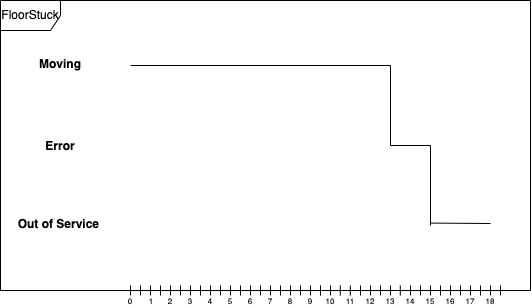

The diagram above was exported from draw.io. Its source (the exported page's mxGraphModel, read from the mxfile embedded in the PNG):
<mxGraphModel dx="498" dy="408" grid="1" gridSize="10" guides="1" tooltips="1" connect="1" arrows="1" fold="1" page="1" pageScale="1" pageWidth="850" pageHeight="1100" math="0" shadow="0">
  <root>
    <mxCell id="0" />
    <mxCell id="1" parent="0" />
    <mxCell id="ySNiTG3cRAI_NgqaKQe0-55" value="&lt;font style=&quot;font-size: 12px&quot;&gt;FloorStuck&lt;/font&gt;" style="shape=umlFrame;whiteSpace=wrap;html=1;fontSize=6;" vertex="1" parent="1">
      <mxGeometry x="220" y="55" width="530" height="290" as="geometry" />
    </mxCell>
    <mxCell id="ySNiTG3cRAI_NgqaKQe0-4" value="Error" style="text;align=center;fontStyle=1;verticalAlign=middle;spacingLeft=3;spacingRight=3;strokeColor=none;rotatable=0;points=[[0,0.5],[1,0.5]];portConstraint=eastwest;" vertex="1" parent="1">
      <mxGeometry x="240" y="182" width="80" height="36" as="geometry" />
    </mxCell>
    <mxCell id="ySNiTG3cRAI_NgqaKQe0-8" value="" style="endArrow=none;html=1;rounded=0;" edge="1" parent="1">
      <mxGeometry width="50" height="50" relative="1" as="geometry">
        <mxPoint x="350" y="350" as="sourcePoint" />
        <mxPoint x="350" y="340" as="targetPoint" />
        <Array as="points" />
      </mxGeometry>
    </mxCell>
    <mxCell id="ySNiTG3cRAI_NgqaKQe0-10" value="" style="endArrow=none;html=1;rounded=0;" edge="1" parent="1">
      <mxGeometry width="50" height="50" relative="1" as="geometry">
        <mxPoint x="360" y="350" as="sourcePoint" />
        <mxPoint x="360" y="340" as="targetPoint" />
        <Array as="points" />
      </mxGeometry>
    </mxCell>
    <mxCell id="ySNiTG3cRAI_NgqaKQe0-11" value="" style="endArrow=none;html=1;rounded=0;startArrow=none;" edge="1" parent="1">
      <mxGeometry width="50" height="50" relative="1" as="geometry">
        <mxPoint x="370" y="350" as="sourcePoint" />
        <mxPoint x="370" y="340" as="targetPoint" />
        <Array as="points" />
      </mxGeometry>
    </mxCell>
    <mxCell id="ySNiTG3cRAI_NgqaKQe0-12" value="" style="endArrow=none;html=1;rounded=0;" edge="1" parent="1">
      <mxGeometry width="50" height="50" relative="1" as="geometry">
        <mxPoint x="380" y="350" as="sourcePoint" />
        <mxPoint x="380" y="340" as="targetPoint" />
        <Array as="points" />
      </mxGeometry>
    </mxCell>
    <mxCell id="ySNiTG3cRAI_NgqaKQe0-13" value="" style="endArrow=none;html=1;rounded=0;" edge="1" parent="1">
      <mxGeometry width="50" height="50" relative="1" as="geometry">
        <mxPoint x="390" y="350" as="sourcePoint" />
        <mxPoint x="390" y="340" as="targetPoint" />
        <Array as="points" />
      </mxGeometry>
    </mxCell>
    <mxCell id="ySNiTG3cRAI_NgqaKQe0-14" value="" style="endArrow=none;html=1;rounded=0;" edge="1" parent="1">
      <mxGeometry width="50" height="50" relative="1" as="geometry">
        <mxPoint x="400" y="350" as="sourcePoint" />
        <mxPoint x="400" y="340" as="targetPoint" />
        <Array as="points" />
      </mxGeometry>
    </mxCell>
    <mxCell id="ySNiTG3cRAI_NgqaKQe0-15" value="" style="endArrow=none;html=1;rounded=0;" edge="1" parent="1">
      <mxGeometry width="50" height="50" relative="1" as="geometry">
        <mxPoint x="410" y="350" as="sourcePoint" />
        <mxPoint x="410" y="340" as="targetPoint" />
        <Array as="points" />
      </mxGeometry>
    </mxCell>
    <mxCell id="ySNiTG3cRAI_NgqaKQe0-16" value="" style="endArrow=none;html=1;rounded=0;" edge="1" parent="1">
      <mxGeometry width="50" height="50" relative="1" as="geometry">
        <mxPoint x="420" y="350" as="sourcePoint" />
        <mxPoint x="420" y="340" as="targetPoint" />
        <Array as="points" />
      </mxGeometry>
    </mxCell>
    <mxCell id="ySNiTG3cRAI_NgqaKQe0-17" value="" style="endArrow=none;html=1;rounded=0;" edge="1" parent="1">
      <mxGeometry width="50" height="50" relative="1" as="geometry">
        <mxPoint x="430" y="350" as="sourcePoint" />
        <mxPoint x="430" y="340" as="targetPoint" />
        <Array as="points" />
      </mxGeometry>
    </mxCell>
    <mxCell id="ySNiTG3cRAI_NgqaKQe0-18" value="" style="endArrow=none;html=1;rounded=0;" edge="1" parent="1">
      <mxGeometry width="50" height="50" relative="1" as="geometry">
        <mxPoint x="440" y="350" as="sourcePoint" />
        <mxPoint x="440" y="340" as="targetPoint" />
        <Array as="points" />
      </mxGeometry>
    </mxCell>
    <mxCell id="ySNiTG3cRAI_NgqaKQe0-19" value="" style="endArrow=none;html=1;rounded=0;" edge="1" parent="1">
      <mxGeometry width="50" height="50" relative="1" as="geometry">
        <mxPoint x="450" y="350" as="sourcePoint" />
        <mxPoint x="450" y="340" as="targetPoint" />
        <Array as="points" />
      </mxGeometry>
    </mxCell>
    <mxCell id="ySNiTG3cRAI_NgqaKQe0-20" value="" style="endArrow=none;html=1;rounded=0;" edge="1" parent="1">
      <mxGeometry width="50" height="50" relative="1" as="geometry">
        <mxPoint x="460" y="350" as="sourcePoint" />
        <mxPoint x="460" y="340" as="targetPoint" />
        <Array as="points" />
      </mxGeometry>
    </mxCell>
    <mxCell id="ySNiTG3cRAI_NgqaKQe0-21" value="" style="endArrow=none;html=1;rounded=0;startArrow=none;" edge="1" parent="1">
      <mxGeometry width="50" height="50" relative="1" as="geometry">
        <mxPoint x="470" y="350" as="sourcePoint" />
        <mxPoint x="470" y="340" as="targetPoint" />
        <Array as="points" />
      </mxGeometry>
    </mxCell>
    <mxCell id="ySNiTG3cRAI_NgqaKQe0-22" value="" style="endArrow=none;html=1;rounded=0;" edge="1" parent="1">
      <mxGeometry width="50" height="50" relative="1" as="geometry">
        <mxPoint x="480" y="350" as="sourcePoint" />
        <mxPoint x="480" y="340" as="targetPoint" />
        <Array as="points" />
      </mxGeometry>
    </mxCell>
    <mxCell id="ySNiTG3cRAI_NgqaKQe0-23" value="" style="endArrow=none;html=1;rounded=0;" edge="1" parent="1">
      <mxGeometry width="50" height="50" relative="1" as="geometry">
        <mxPoint x="490" y="350" as="sourcePoint" />
        <mxPoint x="490" y="340" as="targetPoint" />
        <Array as="points" />
      </mxGeometry>
    </mxCell>
    <mxCell id="ySNiTG3cRAI_NgqaKQe0-24" value="" style="endArrow=none;html=1;rounded=0;" edge="1" parent="1">
      <mxGeometry width="50" height="50" relative="1" as="geometry">
        <mxPoint x="500" y="350" as="sourcePoint" />
        <mxPoint x="500" y="340" as="targetPoint" />
        <Array as="points" />
      </mxGeometry>
    </mxCell>
    <mxCell id="ySNiTG3cRAI_NgqaKQe0-25" value="" style="endArrow=none;html=1;rounded=0;" edge="1" parent="1">
      <mxGeometry width="50" height="50" relative="1" as="geometry">
        <mxPoint x="510" y="350" as="sourcePoint" />
        <mxPoint x="510" y="340" as="targetPoint" />
        <Array as="points" />
      </mxGeometry>
    </mxCell>
    <mxCell id="ySNiTG3cRAI_NgqaKQe0-26" value="" style="endArrow=none;html=1;rounded=0;" edge="1" parent="1">
      <mxGeometry width="50" height="50" relative="1" as="geometry">
        <mxPoint x="520" y="350" as="sourcePoint" />
        <mxPoint x="520" y="340" as="targetPoint" />
        <Array as="points" />
      </mxGeometry>
    </mxCell>
    <mxCell id="ySNiTG3cRAI_NgqaKQe0-27" value="" style="endArrow=none;html=1;rounded=0;" edge="1" parent="1">
      <mxGeometry width="50" height="50" relative="1" as="geometry">
        <mxPoint x="530" y="350" as="sourcePoint" />
        <mxPoint x="530" y="340" as="targetPoint" />
        <Array as="points" />
      </mxGeometry>
    </mxCell>
    <mxCell id="ySNiTG3cRAI_NgqaKQe0-52" value="" style="endArrow=none;html=1;rounded=0;" edge="1" parent="1">
      <mxGeometry width="50" height="50" relative="1" as="geometry">
        <mxPoint x="380" y="350" as="sourcePoint" />
        <mxPoint x="380" y="350" as="targetPoint" />
        <Array as="points" />
      </mxGeometry>
    </mxCell>
    <mxCell id="ySNiTG3cRAI_NgqaKQe0-59" value="" style="endArrow=none;html=1;rounded=0;fontSize=12;" edge="1" parent="1">
      <mxGeometry width="50" height="50" relative="1" as="geometry">
        <mxPoint x="470" y="270" as="sourcePoint" />
        <mxPoint x="470" y="270" as="targetPoint" />
      </mxGeometry>
    </mxCell>
    <mxCell id="ySNiTG3cRAI_NgqaKQe0-62" value="&lt;font style=&quot;font-size: 8px&quot;&gt;0&lt;/font&gt;" style="text;html=1;strokeColor=none;fillColor=none;align=center;verticalAlign=middle;whiteSpace=wrap;rounded=0;fontSize=12;" vertex="1" parent="1">
      <mxGeometry x="350" y="350" height="10" as="geometry" />
    </mxCell>
    <mxCell id="ySNiTG3cRAI_NgqaKQe0-64" value="&lt;font style=&quot;font-size: 8px&quot;&gt;1&lt;/font&gt;" style="text;html=1;strokeColor=none;fillColor=none;align=center;verticalAlign=middle;whiteSpace=wrap;rounded=0;fontSize=12;" vertex="1" parent="1">
      <mxGeometry x="371" y="350" height="10" as="geometry" />
    </mxCell>
    <mxCell id="ySNiTG3cRAI_NgqaKQe0-66" value="&lt;font style=&quot;font-size: 8px&quot;&gt;2&lt;/font&gt;" style="text;html=1;strokeColor=none;fillColor=none;align=center;verticalAlign=middle;whiteSpace=wrap;rounded=0;fontSize=12;" vertex="1" parent="1">
      <mxGeometry x="390" y="350" height="10" as="geometry" />
    </mxCell>
    <mxCell id="ySNiTG3cRAI_NgqaKQe0-67" value="&lt;font style=&quot;font-size: 8px&quot;&gt;3&lt;/font&gt;" style="text;html=1;strokeColor=none;fillColor=none;align=center;verticalAlign=middle;whiteSpace=wrap;rounded=0;fontSize=12;" vertex="1" parent="1">
      <mxGeometry x="410" y="350" height="10" as="geometry" />
    </mxCell>
    <mxCell id="ySNiTG3cRAI_NgqaKQe0-69" value="&lt;font style=&quot;font-size: 8px&quot;&gt;4&lt;/font&gt;" style="text;html=1;strokeColor=none;fillColor=none;align=center;verticalAlign=middle;whiteSpace=wrap;rounded=0;fontSize=12;" vertex="1" parent="1">
      <mxGeometry x="430" y="350" height="10" as="geometry" />
    </mxCell>
    <mxCell id="ySNiTG3cRAI_NgqaKQe0-70" value="&lt;font style=&quot;font-size: 8px&quot;&gt;5&lt;/font&gt;" style="text;html=1;strokeColor=none;fillColor=none;align=center;verticalAlign=middle;whiteSpace=wrap;rounded=0;fontSize=12;" vertex="1" parent="1">
      <mxGeometry x="450" y="350" height="10" as="geometry" />
    </mxCell>
    <mxCell id="ySNiTG3cRAI_NgqaKQe0-73" value="&lt;font style=&quot;font-size: 8px&quot;&gt;7&lt;/font&gt;" style="text;html=1;strokeColor=none;fillColor=none;align=center;verticalAlign=middle;whiteSpace=wrap;rounded=0;fontSize=12;" vertex="1" parent="1">
      <mxGeometry x="490" y="350" height="10" as="geometry" />
    </mxCell>
    <mxCell id="ySNiTG3cRAI_NgqaKQe0-74" value="&lt;font style=&quot;font-size: 8px&quot;&gt;8&lt;/font&gt;" style="text;html=1;strokeColor=none;fillColor=none;align=center;verticalAlign=middle;whiteSpace=wrap;rounded=0;fontSize=12;" vertex="1" parent="1">
      <mxGeometry x="510" y="345" height="20" as="geometry" />
    </mxCell>
    <mxCell id="ySNiTG3cRAI_NgqaKQe0-75" value="&lt;font style=&quot;font-size: 8px&quot;&gt;9&lt;/font&gt;" style="text;html=1;strokeColor=none;fillColor=none;align=center;verticalAlign=middle;whiteSpace=wrap;rounded=0;fontSize=12;" vertex="1" parent="1">
      <mxGeometry x="530" y="350" height="10" as="geometry" />
    </mxCell>
    <mxCell id="ySNiTG3cRAI_NgqaKQe0-76" value="&lt;font style=&quot;font-size: 8px&quot;&gt;10&lt;/font&gt;" style="text;html=1;strokeColor=none;fillColor=none;align=center;verticalAlign=middle;whiteSpace=wrap;rounded=0;fontSize=12;" vertex="1" parent="1">
      <mxGeometry x="550" y="350" height="10" as="geometry" />
    </mxCell>
    <mxCell id="ySNiTG3cRAI_NgqaKQe0-77" value="&lt;font style=&quot;font-size: 8px&quot;&gt;11&lt;/font&gt;" style="text;html=1;strokeColor=none;fillColor=none;align=center;verticalAlign=middle;whiteSpace=wrap;rounded=0;fontSize=12;" vertex="1" parent="1">
      <mxGeometry x="570" y="350" height="10" as="geometry" />
    </mxCell>
    <mxCell id="ySNiTG3cRAI_NgqaKQe0-78" value="&lt;font style=&quot;font-size: 8px&quot;&gt;12&lt;/font&gt;" style="text;html=1;strokeColor=none;fillColor=none;align=center;verticalAlign=middle;whiteSpace=wrap;rounded=0;fontSize=12;" vertex="1" parent="1">
      <mxGeometry x="590" y="350" height="10" as="geometry" />
    </mxCell>
    <mxCell id="ySNiTG3cRAI_NgqaKQe0-79" value="&lt;font style=&quot;font-size: 8px&quot;&gt;13&lt;/font&gt;" style="text;html=1;strokeColor=none;fillColor=none;align=center;verticalAlign=middle;whiteSpace=wrap;rounded=0;fontSize=12;" vertex="1" parent="1">
      <mxGeometry x="610" y="350" height="10" as="geometry" />
    </mxCell>
    <mxCell id="ySNiTG3cRAI_NgqaKQe0-80" value="&lt;font style=&quot;font-size: 8px&quot;&gt;14&lt;/font&gt;" style="text;html=1;strokeColor=none;fillColor=none;align=center;verticalAlign=middle;whiteSpace=wrap;rounded=0;fontSize=12;" vertex="1" parent="1">
      <mxGeometry x="630" y="350" height="10" as="geometry" />
    </mxCell>
    <mxCell id="ySNiTG3cRAI_NgqaKQe0-84" value="" style="endArrow=none;html=1;rounded=0;" edge="1" parent="1">
      <mxGeometry width="50" height="50" relative="1" as="geometry">
        <mxPoint x="470" y="350" as="sourcePoint" />
        <mxPoint x="470" y="350" as="targetPoint" />
        <Array as="points" />
      </mxGeometry>
    </mxCell>
    <mxCell id="ySNiTG3cRAI_NgqaKQe0-92" value="" style="endArrow=none;html=1;rounded=0;" edge="1" parent="1">
      <mxGeometry width="50" height="50" relative="1" as="geometry">
        <mxPoint x="540" y="350" as="sourcePoint" />
        <mxPoint x="540" y="350" as="targetPoint" />
        <Array as="points">
          <mxPoint x="540" y="340" />
        </Array>
      </mxGeometry>
    </mxCell>
    <mxCell id="ySNiTG3cRAI_NgqaKQe0-93" value="" style="endArrow=none;html=1;rounded=0;" edge="1" parent="1">
      <mxGeometry width="50" height="50" relative="1" as="geometry">
        <mxPoint x="550" y="350" as="sourcePoint" />
        <mxPoint x="550" y="340" as="targetPoint" />
        <Array as="points" />
      </mxGeometry>
    </mxCell>
    <mxCell id="ySNiTG3cRAI_NgqaKQe0-94" value="" style="endArrow=none;html=1;rounded=0;" edge="1" parent="1">
      <mxGeometry width="50" height="50" relative="1" as="geometry">
        <mxPoint x="559.8" y="350" as="sourcePoint" />
        <mxPoint x="559.8" y="340" as="targetPoint" />
        <Array as="points" />
      </mxGeometry>
    </mxCell>
    <mxCell id="ySNiTG3cRAI_NgqaKQe0-95" value="" style="endArrow=none;html=1;rounded=0;" edge="1" parent="1">
      <mxGeometry width="50" height="50" relative="1" as="geometry">
        <mxPoint x="569.8" y="350" as="sourcePoint" />
        <mxPoint x="569.8" y="340" as="targetPoint" />
        <Array as="points" />
      </mxGeometry>
    </mxCell>
    <mxCell id="ySNiTG3cRAI_NgqaKQe0-98" value="" style="endArrow=none;html=1;rounded=0;" edge="1" parent="1">
      <mxGeometry width="50" height="50" relative="1" as="geometry">
        <mxPoint x="580" y="350" as="sourcePoint" />
        <mxPoint x="580" y="340" as="targetPoint" />
        <Array as="points" />
      </mxGeometry>
    </mxCell>
    <mxCell id="ySNiTG3cRAI_NgqaKQe0-99" value="" style="endArrow=none;html=1;rounded=0;" edge="1" parent="1">
      <mxGeometry width="50" height="50" relative="1" as="geometry">
        <mxPoint x="590" y="350" as="sourcePoint" />
        <mxPoint x="590" y="340" as="targetPoint" />
        <Array as="points" />
      </mxGeometry>
    </mxCell>
    <mxCell id="ySNiTG3cRAI_NgqaKQe0-100" value="" style="endArrow=none;html=1;rounded=0;" edge="1" parent="1">
      <mxGeometry width="50" height="50" relative="1" as="geometry">
        <mxPoint x="600" y="350" as="sourcePoint" />
        <mxPoint x="600" y="340" as="targetPoint" />
        <Array as="points" />
      </mxGeometry>
    </mxCell>
    <mxCell id="ySNiTG3cRAI_NgqaKQe0-101" value="" style="endArrow=none;html=1;rounded=0;" edge="1" parent="1">
      <mxGeometry width="50" height="50" relative="1" as="geometry">
        <mxPoint x="610" y="350" as="sourcePoint" />
        <mxPoint x="610" y="340" as="targetPoint" />
        <Array as="points" />
      </mxGeometry>
    </mxCell>
    <mxCell id="ySNiTG3cRAI_NgqaKQe0-102" value="" style="endArrow=none;html=1;rounded=0;" edge="1" parent="1">
      <mxGeometry width="50" height="50" relative="1" as="geometry">
        <mxPoint x="619.8" y="350" as="sourcePoint" />
        <mxPoint x="619.8" y="340" as="targetPoint" />
        <Array as="points" />
      </mxGeometry>
    </mxCell>
    <mxCell id="ySNiTG3cRAI_NgqaKQe0-103" value="" style="endArrow=none;html=1;rounded=0;" edge="1" parent="1">
      <mxGeometry width="50" height="50" relative="1" as="geometry">
        <mxPoint x="630" y="350" as="sourcePoint" />
        <mxPoint x="630" y="340" as="targetPoint" />
        <Array as="points" />
      </mxGeometry>
    </mxCell>
    <mxCell id="ySNiTG3cRAI_NgqaKQe0-104" value="&lt;font style=&quot;font-size: 8px&quot;&gt;6&lt;/font&gt;" style="text;html=1;strokeColor=none;fillColor=none;align=center;verticalAlign=middle;whiteSpace=wrap;rounded=0;fontSize=12;" vertex="1" parent="1">
      <mxGeometry x="470" y="350" height="10" as="geometry" />
    </mxCell>
    <mxCell id="ySNiTG3cRAI_NgqaKQe0-127" value="" style="endArrow=none;html=1;rounded=0;" edge="1" parent="1">
      <mxGeometry width="50" height="50" relative="1" as="geometry">
        <mxPoint x="640" y="350" as="sourcePoint" />
        <mxPoint x="640" y="340" as="targetPoint" />
        <Array as="points" />
      </mxGeometry>
    </mxCell>
    <mxCell id="ySNiTG3cRAI_NgqaKQe0-129" value="Moving" style="text;align=center;fontStyle=1;verticalAlign=middle;spacingLeft=3;spacingRight=3;strokeColor=none;rotatable=0;points=[[0,0.5],[1,0.5]];portConstraint=eastwest;" vertex="1" parent="1">
      <mxGeometry x="240" y="100" width="80" height="36" as="geometry" />
    </mxCell>
    <mxCell id="ySNiTG3cRAI_NgqaKQe0-130" value="Out of Service " style="text;align=center;fontStyle=1;verticalAlign=middle;spacingLeft=3;spacingRight=3;strokeColor=none;rotatable=0;points=[[0,0.5],[1,0.5]];portConstraint=eastwest;" vertex="1" parent="1">
      <mxGeometry x="240" y="260" width="80" height="36" as="geometry" />
    </mxCell>
    <mxCell id="ySNiTG3cRAI_NgqaKQe0-132" value="" style="endArrow=none;html=1;rounded=0;" edge="1" parent="1">
      <mxGeometry width="50" height="50" relative="1" as="geometry">
        <mxPoint x="650" y="350" as="sourcePoint" />
        <mxPoint x="650" y="340" as="targetPoint" />
        <Array as="points" />
      </mxGeometry>
    </mxCell>
    <mxCell id="ySNiTG3cRAI_NgqaKQe0-133" value="" style="endArrow=none;html=1;rounded=0;" edge="1" parent="1">
      <mxGeometry width="50" height="50" relative="1" as="geometry">
        <mxPoint x="660" y="350" as="sourcePoint" />
        <mxPoint x="660" y="340" as="targetPoint" />
        <Array as="points" />
      </mxGeometry>
    </mxCell>
    <mxCell id="ySNiTG3cRAI_NgqaKQe0-134" value="" style="endArrow=none;html=1;rounded=0;" edge="1" parent="1">
      <mxGeometry width="50" height="50" relative="1" as="geometry">
        <mxPoint x="670" y="350" as="sourcePoint" />
        <mxPoint x="670" y="340" as="targetPoint" />
        <Array as="points" />
      </mxGeometry>
    </mxCell>
    <mxCell id="ySNiTG3cRAI_NgqaKQe0-135" value="" style="endArrow=none;html=1;rounded=0;" edge="1" parent="1">
      <mxGeometry width="50" height="50" relative="1" as="geometry">
        <mxPoint x="680" y="350" as="sourcePoint" />
        <mxPoint x="680" y="340" as="targetPoint" />
        <Array as="points" />
      </mxGeometry>
    </mxCell>
    <mxCell id="ySNiTG3cRAI_NgqaKQe0-136" value="" style="endArrow=none;html=1;rounded=0;" edge="1" parent="1">
      <mxGeometry width="50" height="50" relative="1" as="geometry">
        <mxPoint x="690" y="350" as="sourcePoint" />
        <mxPoint x="690" y="340" as="targetPoint" />
        <Array as="points" />
      </mxGeometry>
    </mxCell>
    <mxCell id="ySNiTG3cRAI_NgqaKQe0-137" value="" style="endArrow=none;html=1;rounded=0;" edge="1" parent="1">
      <mxGeometry width="50" height="50" relative="1" as="geometry">
        <mxPoint x="700" y="350" as="sourcePoint" />
        <mxPoint x="700" y="340" as="targetPoint" />
        <Array as="points" />
      </mxGeometry>
    </mxCell>
    <mxCell id="ySNiTG3cRAI_NgqaKQe0-138" value="" style="endArrow=none;html=1;rounded=0;" edge="1" parent="1">
      <mxGeometry width="50" height="50" relative="1" as="geometry">
        <mxPoint x="710" y="350" as="sourcePoint" />
        <mxPoint x="710" y="340" as="targetPoint" />
        <Array as="points" />
      </mxGeometry>
    </mxCell>
    <mxCell id="ySNiTG3cRAI_NgqaKQe0-139" value="" style="endArrow=none;html=1;rounded=0;" edge="1" parent="1">
      <mxGeometry width="50" height="50" relative="1" as="geometry">
        <mxPoint x="720" y="350" as="sourcePoint" />
        <mxPoint x="720" y="340" as="targetPoint" />
        <Array as="points" />
      </mxGeometry>
    </mxCell>
    <mxCell id="ySNiTG3cRAI_NgqaKQe0-140" value="&lt;font style=&quot;font-size: 8px&quot;&gt;15&lt;/font&gt;" style="text;html=1;strokeColor=none;fillColor=none;align=center;verticalAlign=middle;whiteSpace=wrap;rounded=0;fontSize=12;" vertex="1" parent="1">
      <mxGeometry x="650" y="350" height="10" as="geometry" />
    </mxCell>
    <mxCell id="ySNiTG3cRAI_NgqaKQe0-141" value="&lt;font style=&quot;font-size: 8px&quot;&gt;16&lt;/font&gt;" style="text;html=1;strokeColor=none;fillColor=none;align=center;verticalAlign=middle;whiteSpace=wrap;rounded=0;fontSize=12;" vertex="1" parent="1">
      <mxGeometry x="670" y="350" height="10" as="geometry" />
    </mxCell>
    <mxCell id="ySNiTG3cRAI_NgqaKQe0-142" value="&lt;font style=&quot;font-size: 8px&quot;&gt;17&lt;/font&gt;" style="text;html=1;strokeColor=none;fillColor=none;align=center;verticalAlign=middle;whiteSpace=wrap;rounded=0;fontSize=12;" vertex="1" parent="1">
      <mxGeometry x="690" y="350" height="10" as="geometry" />
    </mxCell>
    <mxCell id="ySNiTG3cRAI_NgqaKQe0-143" value="&lt;font style=&quot;font-size: 8px&quot;&gt;18&lt;/font&gt;" style="text;html=1;strokeColor=none;fillColor=none;align=center;verticalAlign=middle;whiteSpace=wrap;rounded=0;fontSize=12;" vertex="1" parent="1">
      <mxGeometry x="710" y="350" height="10" as="geometry" />
    </mxCell>
    <mxCell id="ySNiTG3cRAI_NgqaKQe0-144" value="" style="endArrow=none;html=1;rounded=0;fontSize=8;" edge="1" parent="1">
      <mxGeometry width="50" height="50" relative="1" as="geometry">
        <mxPoint x="350" y="120" as="sourcePoint" />
        <mxPoint x="610" y="200" as="targetPoint" />
        <Array as="points">
          <mxPoint x="610" y="120" />
        </Array>
      </mxGeometry>
    </mxCell>
    <mxCell id="ySNiTG3cRAI_NgqaKQe0-145" value="" style="endArrow=none;html=1;rounded=0;fontSize=8;" edge="1" parent="1">
      <mxGeometry width="50" height="50" relative="1" as="geometry">
        <mxPoint x="610" y="200" as="sourcePoint" />
        <mxPoint x="650" y="280" as="targetPoint" />
        <Array as="points">
          <mxPoint x="650" y="200" />
        </Array>
      </mxGeometry>
    </mxCell>
    <mxCell id="ySNiTG3cRAI_NgqaKQe0-146" value="" style="endArrow=none;html=1;rounded=0;fontSize=8;" edge="1" parent="1">
      <mxGeometry width="50" height="50" relative="1" as="geometry">
        <mxPoint x="650" y="277.58000000000004" as="sourcePoint" />
        <mxPoint x="710" y="278" as="targetPoint" />
      </mxGeometry>
    </mxCell>
  </root>
</mxGraphModel>